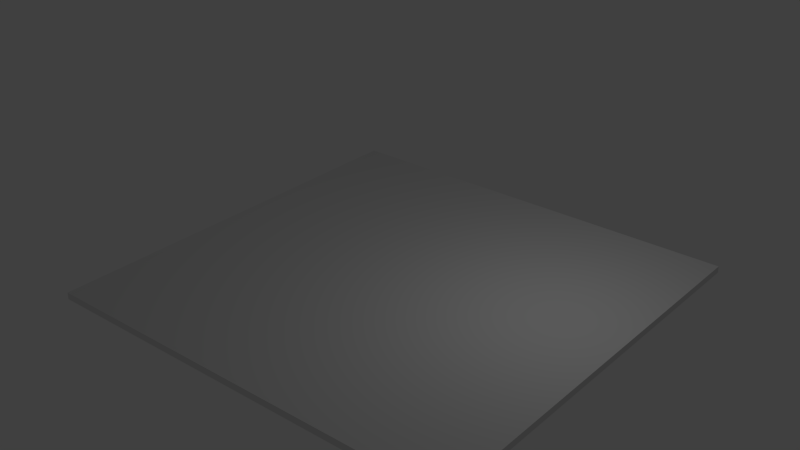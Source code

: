 # Source: platform.blend  (saved by Blender 2.69.0; exported with 4.5.12 LTS)
import bpy
from mathutils import Matrix  # noqa: F401  (used for matrix-valued properties, if any)

bpy.ops.wm.read_factory_settings(use_empty=True)
scene = bpy.context.scene
scene.name = 'Scene'

# ---- collections
col_collection_1 = bpy.data.collections.new('Collection 1'); scene.collection.children.link(col_collection_1)

# ---- materials (node trees are filled in below, after node groups)
mat_material = bpy.data.materials.new('Material')
mat_material.alpha_threshold = 0.0
mat_material.use_transparent_shadow = False
mat_material.roughness = 0.5
mat_material.line_color = (0.0, 0.0, 0.0, 1.0)

# ---- material node trees

# ---- world
world_world = bpy.data.worlds.new('World'); scene.world = world_world
world_world.color = (0.05088, 0.05088, 0.05088)
world_world.use_sun_shadow = False
world_world.sun_shadow_jitter_overblur = 0.0
world_world.cycles.sampling_method = 'MANUAL'
world_world.cycles.sample_map_resolution = 256

# ---- cameras
cam_camera = bpy.data.cameras.new('Camera')
cam_camera.clip_end = 100.0
cam_camera.lens = 35.0
cam_camera.sensor_width = 32.0
cam_camera.sensor_height = 18.0
cam_camera.ortho_scale = 7.314
cam_camera.dof.focus_distance = 0.0
cam_camera.dof.aperture_fstop = 128.0

# ---- lights
light_lamp = bpy.data.lights.new('Lamp', 'POINT')
light_lamp.transmission_factor = 0.0
light_lamp.cutoff_distance = 30.0
light_lamp.energy = 100.0
light_lamp.shadow_buffer_clip_start = 1.001
light_lamp.shadow_soft_size = 0.1
light_lamp.shadow_maximum_resolution = 0.006
light_lamp.use_absolute_resolution = True
light_lamp.cycles.use_multiple_importance_sampling = False

# ---- meshes
me_path = bpy.data.meshes.new('path')
me_path.from_pydata([], [], [])
me_path.use_remesh_preserve_volume = False
me_path.use_remesh_preserve_attributes = False
me_path.use_mirror_vertex_groups = False
me_path.update()
me_cube = bpy.data.meshes.new('Cube')
me_cube.from_pydata([(1.0, 1.0, -1.0), (1.0, -1.0, -1.0), (-1.0, -1.0, -1.0), (-1.0, 1.0, -1.0), (1.0, 1.0, 1.0), (1.0, -1.0, 1.0), (-1.0, -1.0, 1.0), (-1.0, 1.0, 1.0)], [], [(0, 1, 2, 3), (4, 7, 6, 5), (0, 4, 5, 1), (1, 5, 6, 2), (2, 6, 7, 3), (4, 0, 3, 7)])
_uv = me_cube.uv_layers.new(name='UVMap')
_uv.uv.foreach_set('vector', [0.0, 0.0, 1.0, 0.0, 1.0, 1.0, 0.0, 1.0, 0.0, 0.0, 1.0, 0.0, 1.0, 1.0, 0.0, 1.0, 0.0, 0.0, 1.0, 0.0, 1.0, 1.0, 0.0, 1.0, 0.0, 0.0, 1.0, 0.0, 1.0, 1.0, 0.0, 1.0, 0.0, 0.0, 1.0, 0.0, 1.0, 1.0, 0.0, 1.0, 0.0, 0.0, 1.0, 0.0, 1.0, 1.0, 0.0, 1.0])
me_cube.materials.append(mat_material)
me_cube.use_remesh_preserve_volume = False
me_cube.use_remesh_preserve_attributes = False
me_cube.use_mirror_vertex_groups = False
me_cube.update()

# ---- objects
ob_path = bpy.data.objects.new('path', me_path)
ob_cube = bpy.data.objects.new('Cube', me_cube)
ob_lamp = bpy.data.objects.new('Lamp', light_lamp)
ob_camera = bpy.data.objects.new('Camera', cam_camera)

# ---- transforms, parenting, visibility, modifiers, constraints
ob_path.location = (0.0, 0.0, 3.302)
ob_path.rotation_euler = (1.571, -0.0, 0.0)
ob_path.scale = (1.0, 2.817, 1.0)
ob_path.lineart.crease_threshold = 0.0
ob_cube.location = (0.0, 0.0, 0.0)
ob_cube.scale = (5.79, 5.674, 0.09082)
ob_cube.lock_rotations_4d = False
ob_cube.empty_display_type = 'ARROWS'
ob_cube.lineart.crease_threshold = 0.0
ob_lamp.location = (4.076, 1.005, 5.904)
ob_lamp.rotation_euler = (0.6503, 0.05522, 1.866)
ob_lamp.lock_rotations_4d = False
ob_lamp.empty_display_type = 'ARROWS'
ob_lamp.color = (0.0, 0.0, 0.0, 0.0)
ob_lamp.lineart.crease_threshold = 0.0
ob_camera.location = (7.481, -6.508, 5.344)
ob_camera.rotation_euler = (1.109, 0.01082, 0.8149)
ob_camera.lock_rotations_4d = False
ob_camera.empty_display_type = 'ARROWS'
ob_camera.color = (0.0, 0.0, 0.0, 0.0)
ob_camera.display_type = 'WIRE'
ob_camera.lineart.crease_threshold = 0.0

# ---- collection membership
col_collection_1.objects.link(ob_path)
col_collection_1.objects.link(ob_cube)
col_collection_1.objects.link(ob_lamp)
col_collection_1.objects.link(ob_camera)

# ---- scene / render settings (as saved in the file)
scene.camera = ob_cube
scene.frame_start = 1; scene.frame_end = 250; scene.frame_set(1)
scene.render.engine = 'BLENDER_EEVEE_NEXT'
scene.render.resolution_percentage = 50
scene.render.dither_intensity = 0.0
scene.cycles.use_denoising = False
scene.cycles.samples = 10
scene.cycles.sampling_pattern = 'TABULATED_SOBOL'
scene.cycles.light_sampling_threshold = 0.0
scene.cycles.use_adaptive_sampling = False
scene.cycles.use_light_tree = False
scene.cycles.blur_glossy = 0.0
scene.cycles.volume_bounces = 1
scene.cycles.pixel_filter_type = 'GAUSSIAN'
scene.cycles.sample_clamp_indirect = 0.0
scene.view_settings.view_transform = 'Standard'
bpy.context.view_layer.update()

# ---- added for rendering (the .blend has no active camera): camera
cam_auto = bpy.data.cameras.new('AutoCamera')
cam_auto.lens = 50.0
cam_auto.sensor_width = 36.0
cam_auto.clip_end = 1000.0
ob_auto_camera = bpy.data.objects.new('AutoCamera', cam_auto)
scene.collection.objects.link(ob_auto_camera)
ob_auto_camera.location = (15.3263, -18.3916, 13.8667)
ob_auto_camera.rotation_euler = (1.09748, -7.21219e-08, 0.694738)
scene.camera = ob_auto_camera
bpy.context.view_layer.update()

